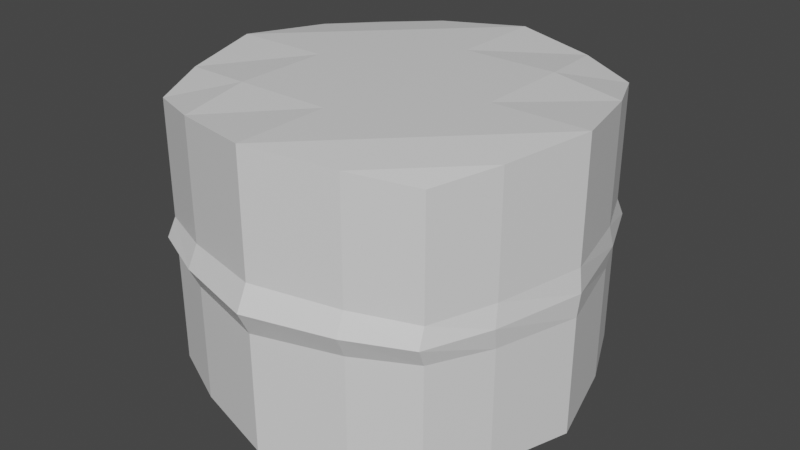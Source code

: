 # Source: connection_ring.blend  (saved by Blender 2.83.19; exported with 4.5.12 LTS)
import bpy
from mathutils import Matrix  # noqa: F401  (used for matrix-valued properties, if any)

bpy.ops.wm.read_factory_settings(use_empty=True)
scene = bpy.context.scene
scene.name = 'Scene'

# ---- collections
col_collection = bpy.data.collections.new('Collection'); scene.collection.children.link(col_collection)

# ---- materials (node trees are filled in below, after node groups)
mat_material = bpy.data.materials.new('Material')
mat_material.alpha_threshold = 0.0
mat_material.use_transparent_shadow = False
mat_material.line_color = (0.0, 0.0, 0.0, 1.0)

# ---- material node trees
mat_material.use_nodes = True; mat_material.node_tree.nodes.clear()
_N = mat_material.node_tree.nodes; _L = mat_material.node_tree.links
n0 = _N.new('ShaderNodeOutputMaterial'); n0.name = 'Material Output'; n0.location = (300, 300)
n1 = _N.new('ShaderNodeBsdfPrincipled'); n1.name = 'Principled BSDF'; n1.location = (10, 300)
n1.distribution = 'GGX'
n1.subsurface_method = 'BURLEY'
n1.inputs[2].default_value = 0.4
n1.inputs[3].default_value = 1.45
n1.inputs[27].default_value = (0.0, 0.0, 0.0, 1.0)
n1.inputs[28].default_value = 1.0
_L.new(n1.outputs[0], n0.inputs[0])
n0.is_active_output = True

# ---- world
world_world = bpy.data.worlds.new('World'); scene.world = world_world
world_world.use_nodes = True; world_world.node_tree.nodes.clear()
_N = world_world.node_tree.nodes; _L = world_world.node_tree.links
n0 = _N.new('ShaderNodeOutputWorld'); n0.name = 'World Output'; n0.location = (300, 300)
n1 = _N.new('ShaderNodeBackground'); n1.name = 'Background'; n1.location = (10, 300)
n1.inputs[0].default_value = (0.05088, 0.05088, 0.05088, 1.0)
_L.new(n1.outputs[0], n0.inputs[0])
n0.is_active_output = True
world_world.color = (0.05088, 0.05088, 0.05088)
world_world.use_sun_shadow = False
world_world.sun_shadow_jitter_overblur = 0.0

# ---- meshes
me_cube = bpy.data.meshes.new('Cube')
me_cube.from_pydata([(3.0, 3.0, 0.75), (3.0, 3.0, -0.75), (3.0, -3.0, 0.75), (3.0, -3.0, -0.75), (-3.0, 3.0, 0.75), (-3.0, 3.0, -0.75), (-3.0, -3.0, 0.75), (-3.0, -3.0, -0.75), (-4.0, 0.0, -1.0), (0.0, 4.0, -1.0), (3.04, 3.181, 0.0), (-3.04, -3.181, 0.0), (3.04, -3.181, 0.0), (-3.04, 3.181, 0.0), (0.0, -4.0, 1.0), (4.0, 0.0, 1.0), (0.0, -4.0, -1.0), (-4.0, 0.0, 1.0), (0.0, 4.0, 1.0), (4.0, 0.0, -1.0), (0.0, 4.242, 0.0), (4.053, 1.801e-09, 0.0), (-4.053, 1.801e-09, 0.0), (0.0, -4.242, 0.0), (-1.972e-09, 0.0, -3.0), (-3.539, -1.769, -0.8847), (-1.769, 3.539, -0.8847), (3.0, 3.0, -0.375), (-3.0, -3.0, 0.375), (3.0, -3.0, -0.375), (-3.0, 3.0, -0.375), (-1.769, -3.539, 0.8847), (3.539, -1.769, 0.8847), (1.769, -3.539, -0.8847), (-3.539, 1.769, 0.8847), (1.769, 3.539, 0.8847), (3.539, 1.769, -0.8847), (-3.539, 1.769, -0.8847), (1.769, 3.539, -0.8847), (3.0, 3.0, 0.375), (-3.0, -3.0, -0.375), (3.0, -3.0, 0.375), (-3.0, 3.0, 0.375), (1.769, -3.539, 0.8847), (3.539, 1.769, 0.8847), (-1.769, -3.539, -0.8847), (-3.539, -1.769, 0.8847), (-1.769, 3.539, 0.8847), (3.539, -1.769, -0.8847), (1.793, 3.753, 0.0), (-1.793, 3.753, 0.0), (0.0, 4.0, -0.5), (0.0, 4.0, 0.5), (3.586, -1.876, 0.0), (3.586, 1.876, 0.0), (4.0, 0.0, -0.5), (4.0, 0.0, 0.5), (-3.586, 1.876, 0.0), (-3.586, -1.876, 0.0), (-4.0, 0.0, -0.5), (-4.0, 0.0, 0.5), (-1.793, -3.753, 0.0), (1.793, -3.753, 0.0), (0.0, -4.0, -0.5), (0.0, -4.0, 0.5), (4.0, 0.0, -3.0), (-1.972e-09, -4.0, -3.0), (-1.972e-09, 4.0, -3.0), (-4.0, 0.0, -3.0), (-3.0, -3.0, -2.75), (-3.0, 3.0, -2.75), (3.0, -3.0, -2.75), (1.769, -3.539, 0.4424), (1.769, -3.539, -0.4424), (-1.769, -3.539, -0.4424), (-3.539, -1.769, 0.4424), (-3.539, -1.769, -0.4424), (-3.539, 1.769, -0.4424), (3.539, 1.769, 0.4424), (3.539, 1.769, -0.4424), (3.539, -1.769, -0.4424), (-1.769, 3.539, 0.4424), (-1.769, 3.539, -0.4424), (1.769, 3.539, -0.4424), (1.769, 3.539, 0.4424), (3.539, -1.769, 0.4424), (-3.539, 1.769, 0.4424), (-1.769, -3.539, 0.4424), (3.0, 3.0, -2.75), (3.0, 3.0, 2.75), (3.0, -3.0, 2.75), (-3.0, 3.0, 2.75), (-3.0, -3.0, 2.75), (1.972e-09, -4.0, 3.0), (4.0, 0.0, 3.0), (-4.0, 0.0, 3.0), (1.972e-09, 4.0, 3.0), (1.972e-09, 0.0, 3.0), (-1.769, -3.539, 2.885), (3.539, -1.769, 2.885), (-3.539, 1.769, 2.885), (1.769, 3.539, 2.885), (1.769, -3.539, 2.885), (3.539, 1.769, 2.885), (-3.539, -1.769, 2.885), (-1.769, 3.539, 2.885), (1.972e-09, -2.0, 3.0), (1.972e-09, 2.0, 3.0), (2.0, 0.0, 3.0), (-2.0, 0.0, 3.0), (-2.0, 2.0, 3.0), (2.0, 2.0, 3.0), (2.0, -2.0, 3.0), (-2.0, -2.0, 3.0), (-3.539, -1.769, -2.885), (-1.769, 3.539, -2.885), (1.769, -3.539, -2.885), (3.539, 1.769, -2.885), (-3.539, 1.769, -2.885), (1.769, 3.539, -2.885), (-1.769, -3.539, -2.885), (3.539, -1.769, -2.885), (-1.972e-09, -2.0, -3.0), (-1.972e-09, 2.0, -3.0), (-2.0, 0.0, -3.0), (2.0, 0.0, -3.0), (2.0, 2.0, -3.0), (-2.0, 2.0, -3.0), (-2.0, -2.0, -3.0), (2.0, -2.0, -3.0)], [], [(6, 31, 98, 92), (87, 31, 6, 28), (86, 34, 4, 42), (9, 38, 119, 67), (85, 32, 2, 41), (84, 35, 0, 39), (83, 49, 10, 27), (82, 50, 20, 51), (81, 47, 18, 52), (80, 53, 12, 29), (79, 54, 21, 55), (78, 44, 15, 56), (16, 45, 120, 66), (26, 9, 67, 115), (8, 37, 118, 68), (77, 57, 13, 30), (76, 58, 22, 59), (75, 46, 17, 60), (74, 61, 11, 40), (73, 62, 23, 63), (72, 43, 14, 64), (34, 17, 95, 100), (15, 44, 103, 94), (47, 4, 91, 105), (32, 15, 94, 99), (14, 43, 102, 93), (0, 35, 101, 89), (46, 6, 92, 104), (31, 14, 93, 98), (4, 34, 100, 91), (44, 0, 89, 103), (18, 47, 105, 96), (2, 32, 99, 90), (62, 72, 64, 23), (12, 41, 72, 62), (41, 2, 43, 72), (33, 73, 63, 16), (3, 29, 73, 33), (29, 12, 62, 73), (45, 74, 40, 7), (16, 63, 74, 45), (63, 23, 61, 74), (58, 75, 60, 22), (11, 28, 75, 58), (28, 6, 46, 75), (25, 76, 59, 8), (7, 40, 76, 25), (40, 11, 58, 76), (37, 77, 30, 5), (8, 59, 77, 37), (59, 22, 57, 77), (48, 3, 71, 121), (33, 16, 66, 116), (25, 8, 68, 114), (1, 36, 117, 88), (38, 1, 88, 119), (45, 7, 69, 120), (5, 26, 115, 70), (37, 5, 70, 118), (19, 48, 121, 65), (54, 78, 56, 21), (10, 39, 78, 54), (39, 0, 44, 78), (36, 79, 55, 19), (1, 27, 79, 36), (27, 10, 54, 79), (48, 80, 29, 3), (19, 55, 80, 48), (55, 21, 53, 80), (50, 81, 52, 20), (13, 42, 81, 50), (42, 4, 47, 81), (26, 82, 51, 9), (5, 30, 82, 26), (30, 13, 50, 82), (38, 83, 27, 1), (9, 51, 83, 38), (51, 20, 49, 83), (49, 84, 39, 10), (20, 52, 84, 49), (52, 18, 35, 84), (53, 85, 41, 12), (21, 56, 85, 53), (56, 15, 32, 85), (3, 33, 116, 71), (7, 25, 114, 69), (36, 19, 65, 117), (57, 86, 42, 13), (22, 60, 86, 57), (60, 17, 34, 86), (61, 87, 28, 11), (23, 64, 87, 61), (64, 14, 31, 87), (43, 2, 90, 102), (17, 46, 104, 95), (35, 18, 96, 101), (113, 104, 92, 98), (112, 106, 93, 102), (111, 107, 97, 108), (110, 100, 95, 109), (107, 110, 109, 97), (96, 105, 110, 107), (105, 91, 100, 110), (103, 111, 108, 94), (89, 101, 111, 103), (101, 96, 107, 111), (99, 112, 102, 90), (94, 108, 112, 99), (108, 97, 106, 112), (106, 113, 98, 93), (97, 109, 113, 106), (109, 95, 104, 113), (129, 121, 71, 116), (128, 122, 66, 120), (127, 123, 24, 124), (126, 117, 65, 125), (123, 126, 125, 24), (67, 119, 126, 123), (119, 88, 117, 126), (118, 127, 124, 68), (70, 115, 127, 118), (115, 67, 123, 127), (114, 128, 120, 69), (68, 124, 128, 114), (124, 24, 122, 128), (122, 129, 116, 66), (24, 125, 129, 122), (125, 65, 121, 129)])
_uv = me_cube.uv_layers.new(name='UVMap')
_uv.uv.foreach_set('vector', [0.625, 1.0, 0.625, 0.9375, 0.625, 0.9375, 0.625, 1.0, 0.5625, 0.9375, 0.625, 0.9375, 0.625, 1.0, 0.5625, 1.0, 0.5625, 0.1875, 0.625, 0.1875, 0.625, 0.25, 0.5625, 0.25, 0.375, 0.375, 0.375, 0.4375, 0.375, 0.4375, 0.375, 0.375, 0.5625, 0.6875, 0.625, 0.6875, 0.625, 0.75, 0.5625, 0.75, 0.5625, 0.4375, 0.625, 0.4375, 0.625, 0.5, 0.5625, 0.5, 0.4375, 0.4375, 0.5, 0.4375, 0.5, 0.5, 0.4375, 0.5, 0.4375, 0.3125, 0.5, 0.3125, 0.5, 0.375, 0.4375, 0.375, 0.5625, 0.3125, 0.625, 0.3125, 0.625, 0.375, 0.5625, 0.375, 0.4375, 0.6875, 0.5, 0.6875, 0.5, 0.75, 0.4375, 0.75, 0.4375, 0.5625, 0.5, 0.5625, 0.5, 0.625, 0.4375, 0.625, 0.5625, 0.5625, 0.625, 0.5625, 0.625, 0.625, 0.5625, 0.625, 0.375, 0.875, 0.375, 0.9375, 0.375, 0.9375, 0.375, 0.875, 0.375, 0.3125, 0.375, 0.375, 0.375, 0.375, 0.375, 0.3125, 0.375, 0.125, 0.375, 0.1875, 0.375, 0.1875, 0.375, 0.125, 0.4375, 0.1875, 0.5, 0.1875, 0.5, 0.25, 0.4375, 0.25, 0.4375, 0.0625, 0.5, 0.0625, 0.5, 0.125, 0.4375, 0.125, 0.5625, 0.0625, 0.625, 0.0625, 0.625, 0.125, 0.5625, 0.125, 0.4375, 0.9375, 0.5, 0.9375, 0.5, 1.0, 0.4375, 1.0, 0.4375, 0.8125, 0.5, 0.8125, 0.5, 0.875, 0.4375, 0.875, 0.5625, 0.8125, 0.625, 0.8125, 0.625, 0.875, 0.5625, 0.875, 0.625, 0.1875, 0.625, 0.125, 0.625, 0.125, 0.625, 0.1875, 0.625, 0.625, 0.625, 0.5625, 0.625, 0.5625, 0.625, 0.625, 0.625, 0.3125, 0.625, 0.25, 0.625, 0.25, 0.625, 0.3125, 0.625, 0.6875, 0.625, 0.625, 0.625, 0.625, 0.625, 0.6875, 0.625, 0.875, 0.625, 0.8125, 0.625, 0.8125, 0.625, 0.875, 0.625, 0.5, 0.625, 0.4375, 0.625, 0.4375, 0.625, 0.5, 0.625, 0.0625, 0.625, 0.0, 0.625, 0.0, 0.625, 0.0625, 0.625, 0.9375, 0.625, 0.875, 0.625, 0.875, 0.625, 0.9375, 0.625, 0.25, 0.625, 0.1875, 0.625, 0.1875, 0.625, 0.25, 0.625, 0.5625, 0.625, 0.5, 0.625, 0.5, 0.625, 0.5625, 0.625, 0.375, 0.625, 0.3125, 0.625, 0.3125, 0.625, 0.375, 0.625, 0.75, 0.625, 0.6875, 0.625, 0.6875, 0.625, 0.75, 0.5, 0.8125, 0.5625, 0.8125, 0.5625, 0.875, 0.5, 0.875, 0.5, 0.75, 0.5625, 0.75, 0.5625, 0.8125, 0.5, 0.8125, 0.5625, 0.75, 0.625, 0.75, 0.625, 0.8125, 0.5625, 0.8125, 0.375, 0.8125, 0.4375, 0.8125, 0.4375, 0.875, 0.375, 0.875, 0.375, 0.75, 0.4375, 0.75, 0.4375, 0.8125, 0.375, 0.8125, 0.4375, 0.75, 0.5, 0.75, 0.5, 0.8125, 0.4375, 0.8125, 0.375, 0.9375, 0.4375, 0.9375, 0.4375, 1.0, 0.375, 1.0, 0.375, 0.875, 0.4375, 0.875, 0.4375, 0.9375, 0.375, 0.9375, 0.4375, 0.875, 0.5, 0.875, 0.5, 0.9375, 0.4375, 0.9375, 0.5, 0.0625, 0.5625, 0.0625, 0.5625, 0.125, 0.5, 0.125, 0.5, 0.0, 0.5625, 0.0, 0.5625, 0.0625, 0.5, 0.0625, 0.5625, 0.0, 0.625, 0.0, 0.625, 0.0625, 0.5625, 0.0625, 0.375, 0.0625, 0.4375, 0.0625, 0.4375, 0.125, 0.375, 0.125, 0.375, 0.0, 0.4375, 0.0, 0.4375, 0.0625, 0.375, 0.0625, 0.4375, 0.0, 0.5, 0.0, 0.5, 0.0625, 0.4375, 0.0625, 0.375, 0.1875, 0.4375, 0.1875, 0.4375, 0.25, 0.375, 0.25, 0.375, 0.125, 0.4375, 0.125, 0.4375, 0.1875, 0.375, 0.1875, 0.4375, 0.125, 0.5, 0.125, 0.5, 0.1875, 0.4375, 0.1875, 0.375, 0.6875, 0.375, 0.75, 0.375, 0.75, 0.375, 0.6875, 0.375, 0.8125, 0.375, 0.875, 0.375, 0.875, 0.375, 0.8125, 0.375, 0.0625, 0.375, 0.125, 0.375, 0.125, 0.375, 0.0625, 0.375, 0.5, 0.375, 0.5625, 0.375, 0.5625, 0.375, 0.5, 0.375, 0.4375, 0.375, 0.5, 0.375, 0.5, 0.375, 0.4375, 0.375, 0.9375, 0.375, 1.0, 0.375, 1.0, 0.375, 0.9375, 0.375, 0.25, 0.375, 0.3125, 0.375, 0.3125, 0.375, 0.25, 0.375, 0.1875, 0.375, 0.25, 0.375, 0.25, 0.375, 0.1875, 0.375, 0.625, 0.375, 0.6875, 0.375, 0.6875, 0.375, 0.625, 0.5, 0.5625, 0.5625, 0.5625, 0.5625, 0.625, 0.5, 0.625, 0.5, 0.5, 0.5625, 0.5, 0.5625, 0.5625, 0.5, 0.5625, 0.5625, 0.5, 0.625, 0.5, 0.625, 0.5625, 0.5625, 0.5625, 0.375, 0.5625, 0.4375, 0.5625, 0.4375, 0.625, 0.375, 0.625, 0.375, 0.5, 0.4375, 0.5, 0.4375, 0.5625, 0.375, 0.5625, 0.4375, 0.5, 0.5, 0.5, 0.5, 0.5625, 0.4375, 0.5625, 0.375, 0.6875, 0.4375, 0.6875, 0.4375, 0.75, 0.375, 0.75, 0.375, 0.625, 0.4375, 0.625, 0.4375, 0.6875, 0.375, 0.6875, 0.4375, 0.625, 0.5, 0.625, 0.5, 0.6875, 0.4375, 0.6875, 0.5, 0.3125, 0.5625, 0.3125, 0.5625, 0.375, 0.5, 0.375, 0.5, 0.25, 0.5625, 0.25, 0.5625, 0.3125, 0.5, 0.3125, 0.5625, 0.25, 0.625, 0.25, 0.625, 0.3125, 0.5625, 0.3125, 0.375, 0.3125, 0.4375, 0.3125, 0.4375, 0.375, 0.375, 0.375, 0.375, 0.25, 0.4375, 0.25, 0.4375, 0.3125, 0.375, 0.3125, 0.4375, 0.25, 0.5, 0.25, 0.5, 0.3125, 0.4375, 0.3125, 0.375, 0.4375, 0.4375, 0.4375, 0.4375, 0.5, 0.375, 0.5, 0.375, 0.375, 0.4375, 0.375, 0.4375, 0.4375, 0.375, 0.4375, 0.4375, 0.375, 0.5, 0.375, 0.5, 0.4375, 0.4375, 0.4375, 0.5, 0.4375, 0.5625, 0.4375, 0.5625, 0.5, 0.5, 0.5, 0.5, 0.375, 0.5625, 0.375, 0.5625, 0.4375, 0.5, 0.4375, 0.5625, 0.375, 0.625, 0.375, 0.625, 0.4375, 0.5625, 0.4375, 0.5, 0.6875, 0.5625, 0.6875, 0.5625, 0.75, 0.5, 0.75, 0.5, 0.625, 0.5625, 0.625, 0.5625, 0.6875, 0.5, 0.6875, 0.5625, 0.625, 0.625, 0.625, 0.625, 0.6875, 0.5625, 0.6875, 0.375, 0.75, 0.375, 0.8125, 0.375, 0.8125, 0.375, 0.75, 0.375, 0.0, 0.375, 0.0625, 0.375, 0.0625, 0.375, 0.0, 0.375, 0.5625, 0.375, 0.625, 0.375, 0.625, 0.375, 0.5625, 0.5, 0.1875, 0.5625, 0.1875, 0.5625, 0.25, 0.5, 0.25, 0.5, 0.125, 0.5625, 0.125, 0.5625, 0.1875, 0.5, 0.1875, 0.5625, 0.125, 0.625, 0.125, 0.625, 0.1875, 0.5625, 0.1875, 0.5, 0.9375, 0.5625, 0.9375, 0.5625, 1.0, 0.5, 1.0, 0.5, 0.875, 0.5625, 0.875, 0.5625, 0.9375, 0.5, 0.9375, 0.5625, 0.875, 0.625, 0.875, 0.625, 0.9375, 0.5625, 0.9375, 0.625, 0.8125, 0.625, 0.75, 0.625, 0.75, 0.625, 0.8125, 0.625, 0.125, 0.625, 0.0625, 0.625, 0.0625, 0.625, 0.125, 0.625, 0.4375, 0.625, 0.375, 0.625, 0.375, 0.625, 0.4375, 0.8125, 0.6875, 0.875, 0.6875, 0.875, 0.75, 0.8125, 0.75, 0.6875, 0.6875, 0.75, 0.6875, 0.75, 0.75, 0.6875, 0.75, 0.6875, 0.5625, 0.75, 0.5625, 0.75, 0.625, 0.6875, 0.625, 0.8125, 0.5625, 0.875, 0.5625, 0.875, 0.625, 0.8125, 0.625, 0.75, 0.5625, 0.8125, 0.5625, 0.8125, 0.625, 0.75, 0.625, 0.75, 0.5, 0.8125, 0.5, 0.8125, 0.5625, 0.75, 0.5625, 0.8125, 0.5, 0.875, 0.5, 0.875, 0.5625, 0.8125, 0.5625, 0.625, 0.5625, 0.6875, 0.5625, 0.6875, 0.625, 0.625, 0.625, 0.625, 0.5, 0.6875, 0.5, 0.6875, 0.5625, 0.625, 0.5625, 0.6875, 0.5, 0.75, 0.5, 0.75, 0.5625, 0.6875, 0.5625, 0.625, 0.6875, 0.6875, 0.6875, 0.6875, 0.75, 0.625, 0.75, 0.625, 0.625, 0.6875, 0.625, 0.6875, 0.6875, 0.625, 0.6875, 0.6875, 0.625, 0.75, 0.625, 0.75, 0.6875, 0.6875, 0.6875, 0.75, 0.6875, 0.8125, 0.6875, 0.8125, 0.75, 0.75, 0.75, 0.75, 0.625, 0.8125, 0.625, 0.8125, 0.6875, 0.75, 0.6875, 0.8125, 0.625, 0.875, 0.625, 0.875, 0.6875, 0.8125, 0.6875, 0.3125, 0.6875, 0.375, 0.6875, 0.375, 0.75, 0.3125, 0.75, 0.1875, 0.6875, 0.25, 0.6875, 0.25, 0.75, 0.1875, 0.75, 0.1875, 0.5625, 0.25, 0.5625, 0.25, 0.625, 0.1875, 0.625, 0.3125, 0.5625, 0.375, 0.5625, 0.375, 0.625, 0.3125, 0.625, 0.25, 0.5625, 0.3125, 0.5625, 0.3125, 0.625, 0.25, 0.625, 0.25, 0.5, 0.3125, 0.5, 0.3125, 0.5625, 0.25, 0.5625, 0.3125, 0.5, 0.375, 0.5, 0.375, 0.5625, 0.3125, 0.5625, 0.125, 0.5625, 0.1875, 0.5625, 0.1875, 0.625, 0.125, 0.625, 0.125, 0.5, 0.1875, 0.5, 0.1875, 0.5625, 0.125, 0.5625, 0.1875, 0.5, 0.25, 0.5, 0.25, 0.5625, 0.1875, 0.5625, 0.125, 0.6875, 0.1875, 0.6875, 0.1875, 0.75, 0.125, 0.75, 0.125, 0.625, 0.1875, 0.625, 0.1875, 0.6875, 0.125, 0.6875, 0.1875, 0.625, 0.25, 0.625, 0.25, 0.6875, 0.1875, 0.6875, 0.25, 0.6875, 0.3125, 0.6875, 0.3125, 0.75, 0.25, 0.75, 0.25, 0.625, 0.3125, 0.625, 0.3125, 0.6875, 0.25, 0.6875, 0.3125, 0.625, 0.375, 0.625, 0.375, 0.6875, 0.3125, 0.6875])
me_cube.materials.append(mat_material)
me_cube.use_remesh_preserve_volume = False
me_cube.use_remesh_preserve_attributes = False
me_cube.use_mirror_vertex_groups = False
me_cube.update()

# ---- objects
ob_cube = bpy.data.objects.new('Cube', me_cube)

# ---- transforms, parenting, visibility, modifiers, constraints
ob_cube.location = (0.0, 0.0, 0.0)
ob_cube.lock_rotations_4d = False
ob_cube.empty_display_type = 'ARROWS'
ob_cube.lineart.crease_threshold = 0.0

# ---- collection membership
col_collection.objects.link(ob_cube)

# ---- scene / render settings (as saved in the file)
scene.frame_start = 1; scene.frame_end = 250; scene.frame_set(1)
scene.render.engine = 'BLENDER_EEVEE_NEXT'
scene.cycles.use_denoising = False
scene.cycles.samples = 128
scene.cycles.sampling_pattern = 'TABULATED_SOBOL'
scene.cycles.use_adaptive_sampling = False
scene.cycles.use_light_tree = False
scene.view_settings.view_transform = 'Filmic'
bpy.context.view_layer.update()

# ---- added for rendering (the .blend has no active camera and no usable light): camera, sun
cam_auto = bpy.data.cameras.new('AutoCamera')
cam_auto.lens = 50.0
cam_auto.sensor_width = 36.0
cam_auto.clip_end = 1000.0
ob_auto_camera = bpy.data.objects.new('AutoCamera', cam_auto)
scene.collection.objects.link(ob_auto_camera)
ob_auto_camera.location = (12.1929, -14.6315, 9.75435)
ob_auto_camera.rotation_euler = (1.09748, -7.21219e-08, 0.694738)
scene.camera = ob_auto_camera
light_auto_sun = bpy.data.lights.new('AutoSun', 'SUN')
light_auto_sun.energy = 3.0
light_auto_sun.angle = 0.0523599
ob_auto_sun = bpy.data.objects.new('AutoSun', light_auto_sun)
scene.collection.objects.link(ob_auto_sun)
ob_auto_sun.rotation_euler = (0.872665, 0.174533, 0.523599)
bpy.context.view_layer.update()
